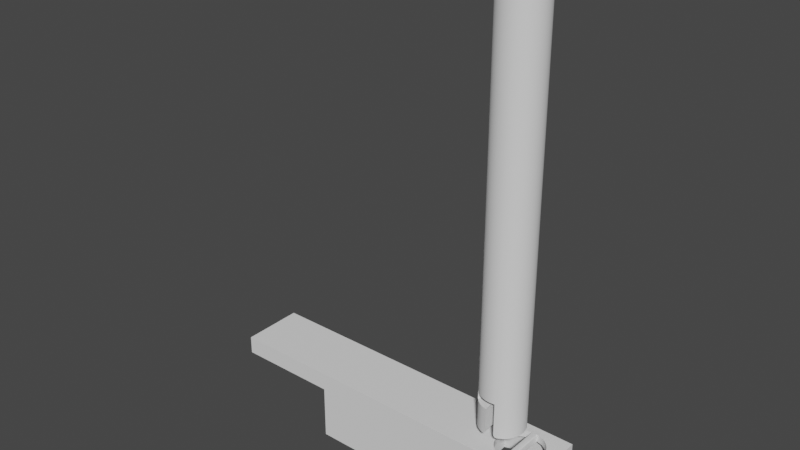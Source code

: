 # Source: table_tennis_net_holder.blend  (saved by Blender 3.0.42; exported with 4.5.12 LTS)
import bpy
from mathutils import Matrix  # noqa: F401  (used for matrix-valued properties, if any)

bpy.ops.wm.read_factory_settings(use_empty=True)
scene = bpy.context.scene
scene.name = 'Scene'

# ---- collections
col_collection = bpy.data.collections.new('Collection'); scene.collection.children.link(col_collection)

# ---- node groups
ng_auto_smooth = bpy.data.node_groups.new('Auto Smooth', 'GeometryNodeTree')
_s = ng_auto_smooth.interface.new_socket(name='Geometry', in_out='OUTPUT', socket_type='NodeSocketGeometry')
_s = ng_auto_smooth.interface.new_socket(name='Geometry', in_out='INPUT', socket_type='NodeSocketGeometry')
_s = ng_auto_smooth.interface.new_socket(name='Angle', in_out='INPUT', socket_type='NodeSocketFloat')
_s.subtype = 'ANGLE'
_s.min_value = 0.0
_s.max_value = 3.142
ng_auto_smooth.is_modifier = True
_N = ng_auto_smooth.nodes; _L = ng_auto_smooth.links
n0 = _N.new('NodeGroupOutput'); n0.name = 'Group Output'; n0.location = (480, -100)
n1 = _N.new('NodeGroupInput'); n1.name = 'Group Input'; n1.location = (-420, -300)
n2 = _N.new('NodeGroupInput'); n2.name = 'Group Input.001'; n2.location = (-60, -100)
n3 = _N.new('GeometryNodeSetShadeSmooth'); n3.name = 'Set Shade Smooth'; n3.location = (120, -100)
n3.domain = 'EDGE'
n4 = _N.new('GeometryNodeSetShadeSmooth'); n4.name = 'Set Shade Smooth.001'; n4.location = (300, -100)
n5 = _N.new('GeometryNodeInputMeshEdgeAngle'); n5.name = 'Edge Angle'; n5.location = (-420, -220)
n6 = _N.new('GeometryNodeInputEdgeSmooth'); n6.name = 'Is Edge Smooth'; n6.location = (-60, -160)
n7 = _N.new('GeometryNodeInputShadeSmooth'); n7.name = 'Is Face Smooth'; n7.location = (-240, -340)
n8 = _N.new('FunctionNodeBooleanMath'); n8.name = 'Boolean Math'; n8.location = (-60, -220)
n9 = _N.new('FunctionNodeCompare'); n9.name = 'Compare'; n9.location = (-240, -180)
n9.operation = 'LESS_EQUAL'
_L.new(n5.outputs[0], n9.inputs[0])
_L.new(n4.outputs[0], n0.inputs[0])
_L.new(n1.outputs[1], n9.inputs[1])
_L.new(n9.outputs[0], n8.inputs[0])
_L.new(n7.outputs[0], n8.inputs[1])
_L.new(n2.outputs[0], n3.inputs[0])
_L.new(n6.outputs[0], n3.inputs[1])
_L.new(n3.outputs[0], n4.inputs[0])
_L.new(n8.outputs[0], n3.inputs[2])
n0.is_active_output = True

# ---- world
world_world = bpy.data.worlds.new('World'); scene.world = world_world
world_world.use_nodes = True; world_world.node_tree.nodes.clear()
_N = world_world.node_tree.nodes; _L = world_world.node_tree.links
n0 = _N.new('ShaderNodeOutputWorld'); n0.name = 'World Output'; n0.location = (300, 300)
n1 = _N.new('ShaderNodeBackground'); n1.name = 'Background'; n1.location = (10, 300)
n1.inputs[0].default_value = (0.05088, 0.05088, 0.05088, 1.0)
_L.new(n1.outputs[0], n0.inputs[0])
n0.is_active_output = True
world_world.color = (0.05088, 0.05088, 0.05088)
world_world.use_sun_shadow = False
world_world.sun_shadow_jitter_overblur = 0.0

# ---- meshes
me_cylinder = bpy.data.meshes.new('Cylinder')
me_cylinder.from_pydata([(0.9235, 0.3826, -1.031), (0.7068, -0.7072, -1.031), (0.8311, 0.5555, 12.0), (0.8311, -0.5556, 12.0), (0.8311, 0.5555, -1.031), (0.8311, -0.5556, -1.031), (0.7068, 0.7071, 12.0), (0.9235, -0.3827, 12.0), (0.7068, 0.7071, -1.031), (0.9235, -0.3827, -1.031), (0.5552, 0.8314, 12.0), (0.9804, -0.1951, 12.0), (0.5552, 0.8314, -1.031), (0.9804, -0.1951, -1.031), (0.9997, -5.054e-05, 12.0), (0.9997, -5.054e-05, -1.031), (0.9804, 0.195, 12.0), (0.9804, 0.195, -1.031), (0.9235, 0.3826, 12.0), (0.7068, -0.7072, 12.0), (0.5552, -0.8315, -1.031), (0.5552, -0.8315, 12.0), (0.3823, -0.9239, -1.031), (0.3823, -0.9239, 12.0), (0.1948, -0.9808, 12.0), (-0.1954, -0.9808, 12.0), (-0.383, -0.9239, -1.031), (-0.383, -0.9239, 12.0), (-0.5559, -0.8315, -1.031), (-0.5559, -0.8315, 12.0), (-0.7074, -0.7072, -1.031), (-0.7074, -0.7072, 12.0), (-0.8318, -0.5556, -1.031), (-0.8318, -0.5556, 12.0), (-0.9242, -0.3827, -1.031), (-0.9242, -0.3827, 12.0), (-0.9811, -0.1951, -1.031), (-0.9811, -0.1951, 12.0), (-1.0, -5.054e-05, -1.031), (-1.0, -5.054e-05, 12.0), (-0.9811, 0.195, -1.031), (-0.9811, 0.195, 12.0), (-0.9242, 0.3826, -1.031), (-0.9242, 0.3826, 12.0), (-0.8318, 0.5555, -1.031), (-0.8318, 0.5555, 12.0), (-0.7074, 0.7071, -1.031), (-0.7074, 0.7071, 12.0), (-0.5559, 0.8314, -1.031), (-0.5559, 0.8314, 12.0), (-0.383, 0.9238, -1.031), (-0.383, 0.9238, 12.0), (-0.1954, 0.9807, 12.0), (0.1948, 0.9807, 12.0), (-0.1954, -0.9808, 0.109), (-0.1954, -0.9808, -0.171), (-0.383, -0.9239, 0.109), (-0.383, -0.9239, -0.171), (-0.5559, -0.8315, 0.109), (-0.5559, -0.8315, -0.171), (-0.1954, 0.9807, 0.109), (-0.1954, 0.05563, -0.171), (-0.1954, 0.05563, 0.109), (0.3893, 0.9249, -1.032), (0.3893, 0.9249, 12.0), (0.5552, 0.8314, 0.1023), (0.5552, 0.8314, -0.1644), (-0.000337, 0.9979, 12.0), (-0.000337, 0.9979, 0.1056), (-0.000337, -0.998, 12.0), (-0.000337, -0.998, 0.1056), (0.1948, 0.9807, 0.1023), (0.1948, 0.9807, -0.1644), (0.1948, -0.9808, 0.1023), (0.1948, -0.07322, -0.1644), (0.1948, -0.07322, 0.1023), (0.3893, 0.9249, 0.1017), (0.3893, 0.9249, -0.165), (-0.7074, -0.7072, 0.109), (-0.7074, -0.7072, -0.171), (-0.8318, -0.5556, 0.109), (-0.8318, -0.5556, -0.171), (0.8311, 0.5555, 0.1023), (0.8311, 0.5555, -0.1644), (0.7068, 0.7071, 0.1023), (0.7068, 0.7071, -0.1644), (-0.3191, -0.9433, -1.031), (-0.1954, -0.9808, -0.9073), (-0.2916, -0.9517, -1.028), (-0.2654, -0.9596, -1.019), (-0.242, -0.9667, -1.004), (-0.2224, -0.9727, -0.9844), (-0.2077, -0.9771, -0.961), (-0.1985, -0.9799, -0.9349), (-0.1954, 0.9807, -0.9073), (-0.3191, 0.9432, -1.031), (-0.1985, 0.9798, -0.9349), (-0.2077, 0.977, -0.961), (-0.2224, 0.9726, -0.9844), (-0.242, 0.9666, -1.004), (-0.2654, 0.9595, -1.019), (-0.2916, 0.9516, -1.028), (0.3184, 0.9452, -1.032), (0.1948, 0.9807, -0.9073), (0.2909, 0.9531, -1.029), (0.2648, 0.9606, -1.019), (0.2413, 0.9674, -1.004), (0.2217, 0.973, -0.9846), (0.207, 0.9772, -0.9611), (0.1979, 0.9798, -0.9349), (0.1948, -0.9808, -0.9073), (0.3184, -0.9433, -1.031), (0.1979, -0.9799, -0.9349), (0.207, -0.9771, -0.961), (0.2217, -0.9727, -0.9844), (0.2413, -0.9667, -1.004), (0.2648, -0.9596, -1.019), (0.2909, -0.9517, -1.028), (-0.9811, -0.1951, 11.83), (-0.9811, 0.195, 11.83), (0.8311, -0.5556, 11.83), (-0.000337, 0.9979, 11.83), (-0.1954, -0.9808, 11.83), (0.3893, 0.9249, 11.83), (-0.1954, 0.9807, 11.83), (0.3823, -0.9239, 11.83), (-0.9242, 0.3826, 11.83), (-0.000337, -0.998, 11.83), (0.8311, 0.5555, 11.83), (0.9804, -0.1951, 11.83), (-0.383, -0.9239, 11.83), (0.1948, 0.9807, 11.83), (-0.8318, 0.5555, 11.83), (0.7068, -0.7072, 11.83), (-0.9242, -0.3827, 11.83), (0.9235, 0.3826, 11.83), (-0.7074, 0.7071, 11.83), (0.7068, 0.7071, 11.83), (0.9235, -0.3827, 11.83), (-0.5559, -0.8315, 11.83), (0.9804, 0.195, 11.83), (-0.7074, -0.7072, 11.83), (0.5552, 0.8314, 11.83), (0.1948, -0.9808, 11.83), (-0.5559, 0.8314, 11.83), (0.5552, -0.8315, 11.83), (-1.0, -5.054e-05, 11.83), (-0.8318, -0.5556, 11.83), (0.9997, -5.054e-05, 11.83), (-0.383, 0.9238, 11.83), (-0.6226, -0.9313, 12.0), (-0.429, -1.035, 12.0), (-0.2182, -1.099, 12.0), (0.2176, -1.099, 12.0), (0.4283, -1.035, 12.0), (0.6219, -0.9313, 12.0), (0.7917, -0.792, 12.0), (0.931, -0.6223, 12.0), (0.931, 0.6222, 12.0), (0.7917, 0.7919, 12.0), (0.623, 0.9305, 12.0), (-1.099, 0.2185, 12.0), (-1.12, -5.054e-05, 12.0), (1.034, -0.4287, 12.0), (-1.099, -0.2186, 12.0), (1.098, -0.2186, 12.0), (-1.035, -0.4287, 12.0), (1.12, -5.055e-05, 12.0), (-0.9316, -0.6223, 12.0), (1.098, 0.2185, 12.0), (-0.7923, -0.792, 12.0), (1.034, 0.4286, 12.0), (-1.035, 0.4286, 12.0), (-0.9316, 0.6222, 12.0), (-0.7923, 0.7919, 12.0), (-0.6226, 0.9312, 12.0), (-0.429, 1.035, 12.0), (0.4356, 1.036, 12.0), (0.2167, 1.099, 12.0), (-0.2182, 1.099, 12.0), (-0.000337, 1.118, 12.0), (-0.000337, -1.118, 11.83), (-0.000337, -1.118, 12.0), (-1.099, -0.2186, 11.83), (-1.099, 0.2185, 11.83), (0.931, -0.6223, 11.83), (-0.000337, 1.118, 11.83), (-0.2182, -1.099, 11.83), (0.4356, 1.036, 11.83), (-0.2182, 1.099, 11.83), (0.4283, -1.035, 11.83), (-1.035, 0.4286, 11.83), (0.931, 0.6222, 11.83), (1.098, -0.2186, 11.83), (-0.429, -1.035, 11.83), (0.2167, 1.099, 11.83), (-0.9316, 0.6222, 11.83), (0.7917, -0.792, 11.83), (-1.035, -0.4287, 11.83), (1.034, 0.4286, 11.83), (-0.7923, 0.7919, 11.83), (0.7917, 0.7919, 11.83), (1.034, -0.4287, 11.83), (-0.6226, -0.9313, 11.83), (1.098, 0.2185, 11.83), (-0.7923, -0.792, 11.83), (0.623, 0.9305, 11.83), (0.2176, -1.099, 11.83), (-0.6226, 0.9312, 11.83), (0.6219, -0.9313, 11.83), (-1.12, -5.054e-05, 11.83), (-0.9316, -0.6223, 11.83), (1.12, -5.053e-05, 11.83), (-0.429, 1.035, 11.83)], [], [(5, 120, 133, 1), (38, 146, 119, 40), (9, 138, 120, 5), (40, 119, 126, 42), (13, 129, 138, 9), (42, 126, 132, 44), (15, 148, 129, 13), (44, 132, 136, 46), (17, 140, 148, 15), (46, 136, 144, 48), (0, 135, 140, 17), (48, 144, 149, 50), (4, 83, 82, 128, 135, 0), (59, 57, 55, 61), (8, 85, 83, 4), (22, 125, 143, 73, 110, 112, 113, 114, 115, 116, 117, 111), (82, 75, 65, 84), (6, 10, 64, 53, 67, 52, 51, 49, 47, 45, 43, 41, 39, 37, 35, 33, 31, 29, 27, 25, 69, 24, 23, 21, 19, 3, 7, 11, 14, 16, 18, 2), (45, 47, 174, 173), (50, 149, 124, 60, 94, 96, 97, 98, 99, 100, 101, 95), (102, 104, 105, 106, 107, 108, 109, 103, 72, 77, 63), (56, 130, 139, 58), (54, 122, 130, 56), (1, 133, 145, 20), (36, 118, 146, 38), (34, 134, 118, 36), (32, 81, 80, 147, 134, 34), (30, 79, 81, 32), (61, 62, 80, 81), (102, 63, 12, 8, 4, 0, 17, 15, 13, 9, 5, 1, 20, 22, 111), (26, 57, 59, 28), (61, 81, 79, 59), (87, 94, 60, 62, 61, 55), (76, 123, 142, 65), (62, 54, 56, 58), (20, 145, 125, 22), (71, 131, 123, 76), (103, 110, 73, 75, 74, 72), (63, 77, 66, 12), (60, 124, 121, 68), (74, 83, 85, 66), (66, 77, 72, 74), (65, 75, 71, 76), (62, 60, 68, 71, 75, 73, 70, 54), (68, 121, 131, 71), (118, 134, 198, 183), (95, 86, 26, 28, 30, 32, 34, 36, 38, 40, 42, 44, 46, 48, 50), (80, 78, 141, 147), (79, 30, 28, 59), (78, 58, 139, 141), (62, 58, 78, 80), (85, 8, 12, 66), (84, 65, 142, 137), (82, 83, 74, 75), (82, 84, 137, 128), (86, 95, 101, 88), (88, 101, 100, 89), (89, 100, 99, 90), (90, 99, 98, 91), (91, 98, 97, 92), (92, 97, 96, 93), (93, 96, 94, 87), (102, 111, 117, 104), (104, 117, 116, 105), (105, 116, 115, 106), (106, 115, 114, 107), (107, 114, 113, 108), (108, 113, 112, 109), (109, 112, 110, 103), (86, 88, 89, 90, 91, 92, 93, 87, 55, 57, 26), (69, 25, 152, 182), (7, 3, 157, 163), (143, 127, 70, 73), (124, 149, 213, 189), (43, 45, 173, 172), (136, 132, 196, 200), (119, 146, 210, 184), (39, 41, 161, 162), (41, 43, 172, 161), (131, 121, 186, 195), (134, 147, 211, 198), (139, 130, 194, 203), (10, 6, 159, 160), (148, 140, 204, 212), (52, 67, 180, 179), (127, 122, 54, 70), (24, 69, 182, 153), (143, 125, 190, 207), (2, 18, 171, 158), (120, 138, 202, 185), (67, 53, 178, 180), (144, 136, 200, 208), (6, 2, 158, 159), (127, 143, 207, 181), (126, 119, 184, 191), (121, 124, 189, 186), (137, 142, 206, 201), (3, 19, 156, 157), (29, 31, 170, 150), (142, 123, 188, 206), (130, 122, 187, 194), (18, 16, 169, 171), (152, 187, 181, 182), (182, 181, 207, 153), (206, 188, 177, 160), (186, 189, 179, 180), (185, 202, 163, 157), (212, 204, 169, 167), (198, 211, 168, 166), (195, 186, 180, 178), (184, 210, 162, 161), (200, 196, 173, 174), (189, 213, 176, 179), (183, 198, 166, 164), (205, 203, 150, 170), (197, 185, 157, 156), (193, 212, 167, 165), (199, 192, 158, 171), (210, 183, 164, 162), (188, 195, 178, 177), (192, 201, 159, 158), (196, 191, 172, 173), (213, 208, 175, 176), (209, 197, 156, 155), (190, 209, 155, 154), (211, 205, 170, 168), (202, 193, 165, 163), (204, 199, 171, 169), (194, 187, 152, 151), (201, 206, 160, 159), (191, 184, 161, 172), (208, 200, 174, 175), (207, 190, 154, 153), (203, 194, 151, 150), (37, 39, 162, 164), (141, 139, 203, 205), (133, 120, 185, 197), (47, 49, 175, 174), (129, 148, 212, 193), (11, 7, 163, 165), (135, 128, 192, 199), (49, 51, 176, 175), (35, 37, 164, 166), (122, 127, 181, 187), (146, 118, 183, 210), (53, 64, 177, 178), (123, 131, 195, 188), (51, 52, 179, 176), (14, 11, 165, 167), (27, 29, 150, 151), (128, 137, 201, 192), (33, 35, 166, 168), (132, 126, 191, 196), (64, 10, 160, 177), (149, 144, 208, 213), (25, 27, 151, 152), (145, 133, 197, 209), (16, 14, 167, 169), (23, 24, 153, 154), (125, 145, 209, 190), (31, 33, 168, 170), (21, 23, 154, 155), (147, 141, 205, 211), (138, 129, 193, 202), (19, 21, 155, 156), (140, 135, 199, 204)])
me_cylinder.polygons.foreach_set('use_smooth', [True] * 166)
_uv = me_cylinder.uv_layers.new(name='UVMap')
_uv.uv.foreach_set('vector', [0.6562, 0.5, 0.6562, 0.9935, 0.625, 0.9935, 0.625, 0.5, 0.25, 0.5, 0.25, 0.9935, 0.2188, 0.9935, 0.2188, 0.5, 0.6875, 0.5, 0.6875, 0.9935, 0.6562, 0.9935, 0.6562, 0.5, 0.2188, 0.5, 0.2188, 0.9935, 0.1875, 0.9935, 0.1875, 0.5, 0.7188, 0.5, 0.7188, 0.9935, 0.6875, 0.9935, 0.6875, 0.5, 0.1875, 0.5, 0.1875, 0.9935, 0.1562, 0.9935, 0.1562, 0.5, 0.75, 0.5, 0.75, 0.9935, 0.7188, 0.9935, 0.7188, 0.5, 0.1562, 0.5, 0.1562, 0.9935, 0.125, 0.9935, 0.125, 0.5, 0.7812, 0.5, 0.7812, 0.9935, 0.75, 0.9935, 0.75, 0.5, 0.125, 0.5, 0.125, 0.9935, 0.09375, 0.9935, 0.09375, 0.5, 0.8125, 0.5, 0.8125, 0.9935, 0.7812, 0.9935, 0.7812, 0.5, 0.09375, 0.5, 0.09375, 0.9935, 0.0625, 0.9935, 0.0625, 0.5, 0.8438, 0.5, 0.8438, 0.5333, 0.8438, 0.5435, 0.8438, 0.9935, 0.8125, 0.9935, 0.8125, 0.5, 0.4062, 0.725, 0.4375, 0.725, 0.4688, 0.725, 0.4395, 0.3658, 0.875, 0.5, 0.875, 0.5333, 0.8438, 0.5333, 0.8438, 0.5, 0.5625, 0.5, 0.5625, 0.9935, 0.5312, 0.9969, 0.5312, 0.7833, 0.5312, 0.5309, 0.5318, 0.5235, 0.5333, 0.5158, 0.5357, 0.509, 0.539, 0.5043, 0.5429, 0.5018, 0.5473, 0.5004, 0.5518, 0.5, 0.8438, 0.5435, 0.6836, 0.5041, 0.9062, 0.7833, 0.875, 0.5435, 0.875, 1.0, 0.9062, 1.0, 0.9375, 1.0, 0.9688, 1.0, 0.5, 1.0, 0.03125, 1.0, 0.0625, 1.0, 0.09375, 1.0, 0.125, 1.0, 0.1562, 1.0, 0.1875, 1.0, 0.2188, 1.0, 0.25, 1.0, 0.2812, 1.0, 0.3125, 1.0, 0.3438, 1.0, 0.375, 1.0, 0.4062, 1.0, 0.4375, 1.0, 0.4688, 1.0, 0.5, 1.0, 0.5312, 1.0, 0.5625, 1.0, 0.5938, 1.0, 0.625, 1.0, 0.6562, 1.0, 0.6875, 1.0, 0.7188, 1.0, 0.75, 1.0, 0.7812, 1.0, 0.8125, 1.0, 0.8438, 1.0, 0.1562, 1.0, 0.125, 1.0, 0.125, 1.0, 0.1562, 1.0, 0.0625, 0.5, 0.0625, 0.9935, 0.03125, 0.9968, 0.03125, 0.775, 0.03125, 0.5298, 0.03177, 0.5227, 0.03329, 0.5152, 0.03574, 0.5087, 0.03901, 0.5042, 0.04291, 0.5017, 0.04727, 0.5004, 0.05185, 0.5, 0.9489, 0.5, 0.9533, 0.5008, 0.9575, 0.5031, 0.9613, 0.5067, 0.9644, 0.5116, 0.9668, 0.5175, 0.9683, 0.524, 0.9687, 0.5309, 0.9688, 0.7167, 0.9375, 0.7169, 0.9375, 0.5, 0.4375, 0.775, 0.4375, 0.9968, 0.4062, 0.9968, 0.4062, 0.775, 0.4687, 0.775, 0.4688, 0.9968, 0.4375, 0.9968, 0.4375, 0.775, 0.625, 0.5, 0.625, 0.9935, 0.5938, 0.9935, 0.5938, 0.5, 0.2812, 0.5, 0.2812, 0.9935, 0.25, 0.9935, 0.25, 0.5, 0.3125, 0.5, 0.3125, 0.9935, 0.2812, 0.9935, 0.2812, 0.5, 0.3438, 0.5, 0.3438, 0.533, 0.3438, 0.5437, 0.3438, 0.9935, 0.3125, 0.9935, 0.3125, 0.5, 0.375, 0.5, 0.375, 0.533, 0.3438, 0.533, 0.3438, 0.5, 0.4395, 0.3658, 0.3809, 0.3915, 0.3438, 0.5437, 0.3438, 0.533, 0.8243, 0.474, 0.8401, 0.4675, 0.8833, 0.4496, 0.9197, 0.4197, 0.9496, 0.3833, 0.9717, 0.3418, 0.9854, 0.2968, 0.99, 0.25, 0.9854, 0.2032, 0.9717, 0.1582, 0.9496, 0.1167, 0.9197, 0.08029, 0.8833, 0.05045, 0.8418, 0.02827, 0.8265, 0.02361, 0.4375, 0.5, 0.4375, 0.725, 0.4062, 0.725, 0.4062, 0.5, 0.4395, 0.3658, 0.3438, 0.533, 0.375, 0.533, 0.4062, 0.725, 0.6708, 0.01461, 0.6631, 0.5161, 0.3336, 0.7684, 0.3809, 0.3915, 0.4395, 0.3658, 0.4782, 0.01461, 0.9375, 0.7835, 0.9375, 0.997, 0.9062, 0.9969, 0.9062, 0.7833, 0.3809, 0.3915, 0.4687, 0.775, 0.4375, 0.775, 0.4062, 0.775, 0.5938, 0.5, 0.5938, 0.9935, 0.5625, 0.9935, 0.5625, 0.5, 0.9688, 0.7833, 0.9688, 0.9969, 0.9375, 0.997, 0.9375, 0.7835, 0.9688, 0.5309, 0.5168, 0.47, 0.3984, 0.225, 0.6836, 0.5041, 0.6992, 0.5032, 0.9688, 0.7167, 0.9375, 0.5, 0.9375, 0.7169, 0.9062, 0.7167, 0.9062, 0.5, 0.03125, 0.775, 0.03125, 0.9968, 0.5, 0.9969, 0.5, 0.7792, 0.6992, 0.5032, 0.8438, 0.5333, 0.875, 0.5333, 0.9062, 0.7167, 0.9062, 0.7167, 0.9375, 0.7169, 0.9688, 0.7167, 0.6992, 0.5032, 0.9062, 0.7833, 0.6836, 0.5041, 0.9688, 0.7833, 0.9375, 0.7835, 0.0, 0.0, 0.0, 0.0, 0.0, 0.0, 0.0, 0.0, 0.0, 0.0, 0.0, 0.0, 0.0, 0.0, 0.0, 0.0, 0.5, 0.7792, 0.5, 0.9969, 0.9688, 0.9969, 0.9688, 0.7833, 0.2812, 0.9935, 0.3125, 0.9935, 0.3125, 0.9935, 0.2812, 0.9935, 0.6735, 0.4764, 0.6735, 0.02361, 0.6582, 0.02827, 0.6167, 0.05045, 0.5803, 0.08029, 0.5504, 0.1167, 0.5283, 0.1582, 0.5146, 0.2032, 0.51, 0.25, 0.5146, 0.2968, 0.5283, 0.3418, 0.5504, 0.3833, 0.5803, 0.4197, 0.6167, 0.4496, 0.6582, 0.4717, 0.3438, 0.5437, 0.375, 0.5437, 0.375, 0.9935, 0.3438, 0.9935, 0.375, 0.533, 0.375, 0.5, 0.4062, 0.5, 0.4062, 0.725, 0.375, 0.5437, 0.4062, 0.775, 0.4062, 0.9968, 0.375, 0.9935, 0.3809, 0.3915, 0.4062, 0.775, 0.375, 0.5437, 0.3438, 0.5437, 0.875, 0.5333, 0.875, 0.5, 0.9062, 0.5, 0.9062, 0.7167, 0.875, 0.5435, 0.9062, 0.7833, 0.9062, 0.9969, 0.875, 0.9935, 0.8438, 0.5435, 0.8438, 0.5333, 0.6992, 0.5032, 0.6836, 0.5041, 0.8438, 0.5435, 0.875, 0.5435, 0.875, 0.9935, 0.8438, 0.9935, 0.6735, 0.02361, 0.6735, 0.4764, 0.6801, 0.4784, 0.6801, 0.02161, 0.6801, 0.02161, 0.6801, 0.4784, 0.6864, 0.4803, 0.6864, 0.01971, 0.6864, 0.01971, 0.6864, 0.4803, 0.692, 0.482, 0.692, 0.018, 0.692, 0.018, 0.692, 0.482, 0.6882, 0.4946, 0.6909, 0.01692, 0.6909, 0.01692, 0.6882, 0.4946, 0.6805, 0.5017, 0.6848, 0.01567, 0.6848, 0.01567, 0.6805, 0.5017, 0.672, 0.509, 0.678, 0.01488, 0.678, 0.01488, 0.672, 0.509, 0.6631, 0.5161, 0.6708, 0.01461, 0.8243, 0.474, 0.8265, 0.02361, 0.8199, 0.02161, 0.8182, 0.4765, 0.8182, 0.4765, 0.8199, 0.02161, 0.8136, 0.01971, 0.8124, 0.4789, 0.8124, 0.4789, 0.8136, 0.01971, 0.808, 0.018, 0.8072, 0.4811, 0.9658, 0.5, 0.5344, 0.5, 0.5278, 0.4895, 0.9669, 0.5109, 0.9669, 0.5109, 0.5278, 0.4895, 0.524, 0.4834, 0.9679, 0.5172, 0.9679, 0.5172, 0.524, 0.4834, 0.5202, 0.4768, 0.9685, 0.5239, 0.9685, 0.5239, 0.5202, 0.4768, 0.5168, 0.47, 0.9688, 0.5309, 0.4481, 0.5, 0.4527, 0.5008, 0.4571, 0.5032, 0.461, 0.5071, 0.4643, 0.5122, 0.4667, 0.5183, 0.4682, 0.5252, 0.4688, 0.5324, 0.4688, 0.725, 0.4375, 0.725, 0.4375, 0.5, 0.5, 1.0, 0.4688, 1.0, 0.4688, 1.0, 0.5, 1.0, 0.6875, 1.0, 0.6562, 1.0, 0.6562, 1.0, 0.6875, 1.0, 0.2926, 0.01441, 0.3807, 0.5056, 0.2344, 0.3875, 0.0, 0.0, 0.03125, 0.9968, 0.0625, 0.9935, 0.0625, 0.9935, 0.03125, 0.9968, 0.1875, 1.0, 0.1562, 1.0, 0.1562, 1.0, 0.1875, 1.0, 0.125, 0.9935, 0.1562, 0.9935, 0.1562, 0.9935, 0.125, 0.9935, 0.2188, 0.9935, 0.25, 0.9935, 0.25, 0.9935, 0.2188, 0.9935, 0.25, 1.0, 0.2188, 1.0, 0.2188, 1.0, 0.25, 1.0, 0.2188, 1.0, 0.1875, 1.0, 0.1875, 1.0, 0.2188, 1.0, 0.9688, 0.9969, 0.5, 0.9969, 0.5, 0.9969, 0.9688, 0.9969, 0.3125, 0.9935, 0.3438, 0.9935, 0.3438, 0.9935, 0.3125, 0.9935, 0.4062, 0.9968, 0.4375, 0.9968, 0.4375, 0.9968, 0.4062, 0.9968, 0.9062, 1.0, 0.875, 1.0, 0.875, 1.0, 0.9062, 1.0, 0.75, 0.9935, 0.7812, 0.9935, 0.7812, 0.9935, 0.75, 0.9935, 0.03125, 1.0, 0.5, 1.0, 0.5, 1.0, 0.03125, 1.0, 0.3807, 0.5056, 0.4688, 0.9968, 0.4687, 0.775, 0.2344, 0.3875, 0.5312, 1.0, 0.5, 1.0, 0.5, 1.0, 0.5312, 1.0, 0.5312, 0.9969, 0.5625, 0.9935, 0.5625, 0.9935, 0.5312, 0.9969, 0.8438, 1.0, 0.8125, 1.0, 0.8125, 1.0, 0.8438, 1.0, 0.6562, 0.9935, 0.6875, 0.9935, 0.6875, 0.9935, 0.6562, 0.9935, 0.5, 1.0, 0.9688, 1.0, 0.9688, 1.0, 0.5, 1.0, 0.09375, 0.9935, 0.125, 0.9935, 0.125, 0.9935, 0.09375, 0.9935, 0.875, 1.0, 0.8438, 1.0, 0.8438, 1.0, 0.875, 1.0, 0.3807, 0.5056, 0.2926, 0.01441, 0.2926, 0.01441, 0.3807, 0.5056, 0.1875, 0.9935, 0.2188, 0.9935, 0.2188, 0.9935, 0.1875, 0.9935, 0.5, 0.9969, 0.03125, 0.9968, 0.03125, 0.9968, 0.5, 0.9969, 0.875, 0.9935, 0.9062, 0.9969, 0.9062, 0.9969, 0.875, 0.9935, 0.6562, 1.0, 0.625, 1.0, 0.625, 1.0, 0.6562, 1.0, 0.4062, 1.0, 0.375, 1.0, 0.375, 1.0, 0.4062, 1.0, 0.9062, 0.9969, 0.9375, 0.997, 0.9375, 0.997, 0.9062, 0.9969, 0.4375, 0.9968, 0.4688, 0.9968, 0.4688, 0.9968, 0.4375, 0.9968, 0.8125, 1.0, 0.7812, 1.0, 0.7812, 1.0, 0.8125, 1.0, 0.4688, 1.0, 0.4688, 0.9968, 0.3807, 0.5056, 0.3828, 0.5073, 0.3828, 0.5073, 0.3807, 0.5056, 0.2926, 0.01441, 0.2968, 0.01461, 0.9062, 0.9969, 0.9375, 0.997, 0.9375, 1.0, 0.9062, 1.0, 0.5, 0.9969, 0.03125, 0.9968, 0.03125, 1.0, 0.5, 1.0, 0.6562, 0.9935, 0.6875, 0.9935, 0.6875, 1.0, 0.6562, 1.0, 0.75, 0.9935, 0.7812, 0.9935, 0.7812, 1.0, 0.75, 1.0, 0.3125, 0.9935, 0.3438, 0.9935, 0.3438, 1.0, 0.3125, 1.0, 0.9688, 0.9969, 0.5, 0.9969, 0.5, 1.0, 0.9688, 1.0, 0.2188, 0.9935, 0.25, 0.9935, 0.25, 1.0, 0.2188, 1.0, 0.125, 0.9935, 0.1562, 0.9935, 0.1562, 1.0, 0.125, 1.0, 0.03125, 0.9968, 0.0625, 0.9935, 0.0625, 1.0, 0.03125, 1.0, 0.2812, 0.9935, 0.3125, 0.9935, 0.3125, 1.0, 0.2812, 1.0, 0.375, 0.9935, 0.4062, 0.9968, 0.4062, 1.0, 0.375, 1.0, 0.625, 0.9935, 0.6562, 0.9935, 0.6562, 1.0, 0.625, 1.0, 0.7188, 0.9935, 0.75, 0.9935, 0.75, 1.0, 0.7188, 1.0, 0.8125, 0.9935, 0.8438, 0.9935, 0.8438, 1.0, 0.8125, 1.0, 0.25, 0.9935, 0.2812, 0.9935, 0.2812, 1.0, 0.25, 1.0, 0.9375, 0.997, 0.9688, 0.9969, 0.9688, 1.0, 0.9375, 1.0, 0.8438, 0.9935, 0.875, 0.9935, 0.875, 1.0, 0.8438, 1.0, 0.1562, 0.9935, 0.1875, 0.9935, 0.1875, 1.0, 0.1562, 1.0, 0.0625, 0.9935, 0.09375, 0.9935, 0.09375, 1.0, 0.0625, 1.0, 0.5938, 0.9935, 0.625, 0.9935, 0.625, 1.0, 0.5938, 1.0, 0.5625, 0.9935, 0.5938, 0.9935, 0.5938, 1.0, 0.5625, 1.0, 0.3438, 0.9935, 0.375, 0.9935, 0.375, 1.0, 0.3438, 1.0, 0.6875, 0.9935, 0.7188, 0.9935, 0.7188, 1.0, 0.6875, 1.0, 0.7812, 0.9935, 0.8125, 0.9935, 0.8125, 1.0, 0.7812, 1.0, 0.4375, 0.9968, 0.4688, 0.9968, 0.4688, 1.0, 0.4375, 1.0, 0.875, 0.9935, 0.9062, 0.9969, 0.9062, 1.0, 0.875, 1.0, 0.1875, 0.9935, 0.2188, 0.9935, 0.2188, 1.0, 0.1875, 1.0, 0.09375, 0.9935, 0.125, 0.9935, 0.125, 1.0, 0.09375, 1.0, 0.5312, 0.9969, 0.5625, 0.9935, 0.5625, 1.0, 0.5312, 1.0, 0.4062, 0.9968, 0.4375, 0.9968, 0.4375, 1.0, 0.4062, 1.0, 0.2812, 1.0, 0.25, 1.0, 0.25, 1.0, 0.2812, 1.0, 0.375, 0.9935, 0.4062, 0.9968, 0.4062, 0.9968, 0.375, 0.9935, 0.625, 0.9935, 0.6562, 0.9935, 0.6562, 0.9935, 0.625, 0.9935, 0.125, 1.0, 0.09375, 1.0, 0.09375, 1.0, 0.125, 1.0, 0.7188, 0.9935, 0.75, 0.9935, 0.75, 0.9935, 0.7188, 0.9935, 0.7188, 1.0, 0.6875, 1.0, 0.6875, 1.0, 0.7188, 1.0, 0.8125, 0.9935, 0.8438, 0.9935, 0.8438, 0.9935, 0.8125, 0.9935, 0.09375, 1.0, 0.0625, 1.0, 0.0625, 1.0, 0.09375, 1.0, 0.3125, 1.0, 0.2812, 1.0, 0.2812, 1.0, 0.3125, 1.0, 0.4688, 0.9968, 0.3807, 0.5056, 0.3807, 0.5056, 0.4688, 0.9968, 0.25, 0.9935, 0.2812, 0.9935, 0.2812, 0.9935, 0.25, 0.9935, 0.9688, 1.0, 0.9375, 1.0, 0.9375, 1.0, 0.9688, 1.0, 0.9375, 0.997, 0.9688, 0.9969, 0.9688, 0.9969, 0.9375, 0.997, 0.0625, 1.0, 0.03125, 1.0, 0.03125, 1.0, 0.0625, 1.0, 0.75, 1.0, 0.7188, 1.0, 0.7188, 1.0, 0.75, 1.0, 0.4375, 1.0, 0.4062, 1.0, 0.4062, 1.0, 0.4375, 1.0, 0.8438, 0.9935, 0.875, 0.9935, 0.875, 0.9935, 0.8438, 0.9935, 0.3438, 1.0, 0.3125, 1.0, 0.3125, 1.0, 0.3438, 1.0, 0.1562, 0.9935, 0.1875, 0.9935, 0.1875, 0.9935, 0.1562, 0.9935, 0.9375, 1.0, 0.9062, 1.0, 0.9062, 1.0, 0.9375, 1.0, 0.0625, 0.9935, 0.09375, 0.9935, 0.09375, 0.9935, 0.0625, 0.9935, 0.4688, 1.0, 0.4375, 1.0, 0.4375, 1.0, 0.4688, 1.0, 0.5938, 0.9935, 0.625, 0.9935, 0.625, 0.9935, 0.5938, 0.9935, 0.7812, 1.0, 0.75, 1.0, 0.75, 1.0, 0.7812, 1.0, 0.5625, 1.0, 0.5312, 1.0, 0.5312, 1.0, 0.5625, 1.0, 0.5625, 0.9935, 0.5938, 0.9935, 0.5938, 0.9935, 0.5625, 0.9935, 0.375, 1.0, 0.3438, 1.0, 0.3438, 1.0, 0.375, 1.0, 0.5938, 1.0, 0.5625, 1.0, 0.5625, 1.0, 0.5938, 1.0, 0.3438, 0.9935, 0.375, 0.9935, 0.375, 0.9935, 0.3438, 0.9935, 0.6875, 0.9935, 0.7188, 0.9935, 0.7188, 0.9935, 0.6875, 0.9935, 0.625, 1.0, 0.5938, 1.0, 0.5938, 1.0, 0.625, 1.0, 0.7812, 0.9935, 0.8125, 0.9935, 0.8125, 0.9935, 0.7812, 0.9935])
me_cylinder.use_remesh_fix_poles = True
me_cylinder.use_remesh_preserve_attributes = False
me_cylinder.update()
me_cube_001 = bpy.data.meshes.new('Cube.001')
me_cube_001.from_pydata([(-0.002041, 0.04255, 0.002537), (-0.002041, 0.04255, 1.003), (-0.002041, 3.476, 0.002537), (-0.002041, 3.476, 1.003), (9.766, 0.04255, 0.7955), (19.12, 0.04255, 1.003), (19.12, 3.476, 0.002537), (19.12, 3.476, 1.003), (5.648, 3.476, 0.002537), (5.648, 3.476, 1.003), (5.648, 0.04255, 0.002537), (5.648, 0.04255, 1.003), (5.648, 0.04255, -2.997), (5.648, 3.476, -2.997), (9.766, 3.476, 1.003), (9.766, 0.04255, -2.997), (9.766, 3.476, -2.997), (9.766, 0.04255, 1.003), (15.27, 0.04255, -1.014), (15.27, 3.476, -1.014), (19.12, 0.04255, 0.002537), (19.12, 3.476, 0.5833), (15.27, 3.476, 1.003), (15.27, 0.04255, 1.003), (-0.002041, 3.328, 0.002537), (-0.002041, 0.2092, 0.002537), (-0.002041, 0.2092, 1.003), (-0.002041, 3.328, 1.003), (19.12, 0.2092, 0.002537), (19.12, 3.328, 1.003), (19.12, 0.2092, 1.003), (5.648, 3.328, 1.003), (5.648, 0.2092, 1.003), (5.648, 3.328, 0.002537), (5.648, 0.2092, 0.002537), (5.648, 3.328, -2.997), (5.648, 0.2092, -2.997), (9.766, 3.328, 1.003), (9.766, 0.2092, 1.003), (9.766, 3.328, -2.997), (9.766, 0.2092, -2.997), (15.27, 3.328, 1.003), (15.27, 0.2092, 1.003), (15.27, 0.2092, -1.014), (15.27, 3.476, 0.5833), (15.27, 0.04255, 0.5833), (9.766, 3.476, 0.7955), (19.12, 0.04255, 0.5833), (19.12, 0.2092, 0.5833), (19.12, 3.328, 0.5833), (19.12, 3.328, 0.002537), (15.27, 3.328, -1.014), (15.27, 0.2092, 0.5833), (15.27, 3.328, 0.5833), (16.3, 2.647, 1.003), (16.49, 2.807, 1.003), (16.72, 2.926, 1.003), (18.28, 2.451, 1.003), (18.5, 1.736, 1.003), (18.47, 1.987, 1.003), (18.4, 1.243, 1.003), (18.47, 1.484, 1.003), (18.4, 2.229, 1.003), (17.71, 2.927, 0.5833), (17.71, 2.927, 1.003), (18.12, 2.647, 1.003), (17.92, 2.807, 1.003), (18.12, 0.8246, 0.5833), (18.12, 0.8246, 1.003), (17.92, 0.6644, 0.5833), (17.92, 0.6644, 1.003), (15.95, 1.484, 0.5833), (15.92, 1.736, 1.003), (15.95, 1.484, 1.003), (16.02, 1.243, 1.003), (15.95, 1.987, 1.003), (16.02, 2.229, 1.003), (16.14, 1.02, 1.003), (16.49, 0.6644, 1.003), (16.3, 0.8246, 1.003), (16.14, 2.451, 1.003), (16.72, 0.5453, 1.003), (15.92, 1.736, 0.5833), (18.28, 1.02, 1.003), (17.7, 0.5453, 1.003), (16.02, 1.243, 0.5833), (16.14, 1.02, 0.5833), (16.3, 0.8246, 0.5833), (16.19, 0.9568, 0.5833), (16.72, 0.5453, 0.5833), (15.95, 1.987, 0.5833), (16.02, 2.229, 0.5833), (16.49, 0.6644, 0.5833), (16.14, 2.451, 0.5833), (16.24, 2.574, 0.5833), (18.28, 1.02, 0.5833), (17.7, 0.5453, 0.5833), (16.3, 2.647, 0.5833), (16.49, 2.807, 0.5833), (16.72, 2.926, 0.5833), (18.28, 2.451, 0.5833), (18.5, 1.736, 0.5833), (18.47, 1.987, 0.5833), (18.4, 1.243, 0.5833), (18.47, 1.484, 0.5833), (18.4, 2.229, 0.5833), (18.12, 2.647, 0.5833), (17.92, 2.807, 0.5833), (17.38, 2.999, 0.5833), (17.38, 0.472, 0.5833), (17.04, 0.472, 0.5833), (17.04, 1.736, 0.5833), (17.38, 1.736, 0.5833), (17.04, 2.999, 0.5833), (17.04, 2.999, 0.9506), (17.09, 2.999, 1.003), (16.99, 2.988, 1.003), (17.04, 2.999, 0.9766), (17.06, 2.999, 0.9956), (17.33, 2.999, 1.003), (17.38, 2.999, 0.9506), (17.43, 2.988, 1.003), (17.35, 2.999, 0.9956), (17.37, 2.999, 0.9766), (17.09, 0.472, 1.003), (17.04, 0.472, 0.9506), (16.99, 0.4835, 1.003), (17.06, 0.472, 0.9956), (17.04, 0.472, 0.9766), (17.38, 0.472, 0.9506), (17.33, 0.472, 1.003), (17.43, 0.4835, 1.003), (17.37, 0.472, 0.9766), (17.35, 0.472, 0.9956), (17.33, 1.736, 1.003), (17.38, 1.736, 0.9506), (17.35, 1.736, 0.9956), (17.37, 1.736, 0.9766), (17.09, 1.736, 1.003), (17.04, 1.736, 0.9506), (17.06, 1.736, 0.9956), (17.04, 1.736, 0.9766)], [], [(24, 27, 3, 2), (45, 23, 17, 4), (48, 30, 5, 47), (10, 11, 1, 0), (32, 26, 1, 11), (8, 9, 14, 46, 16, 13), (25, 34, 10, 0), (38, 32, 11, 17), (2, 3, 9, 8), (34, 36, 12, 10), (46, 44, 19, 16), (42, 38, 17, 23), (36, 40, 15, 12), (10, 12, 15, 4, 17, 11), (30, 42, 23, 5), (21, 44, 22, 7), (45, 47, 5, 23), (51, 39, 16, 19), (50, 51, 19, 6), (20, 18, 43, 28), (18, 15, 40, 43), (43, 40, 39, 51), (7, 22, 41, 29), (13, 16, 39, 35), (35, 39, 40, 36), (22, 14, 37, 41), (41, 37, 38, 42), (8, 13, 35, 33), (33, 35, 36, 34), (14, 9, 31, 37), (37, 31, 32, 38), (2, 8, 33, 24), (24, 33, 34, 25), (9, 3, 27, 31), (31, 27, 26, 32), (21, 7, 29, 49), (49, 29, 30, 48), (0, 1, 26, 25), (25, 26, 27, 24), (6, 21, 49, 50), (18, 20, 47, 45), (6, 19, 44, 21), (14, 22, 44, 46), (28, 48, 47, 20), (18, 45, 4, 15), (43, 51, 53, 52), (51, 50, 49, 53), (43, 52, 48, 28), (67, 68, 83, 95), (90, 75, 72, 82), (83, 60, 103, 95), (91, 76, 75, 90), (60, 61, 104, 103), (93, 80, 76, 91), (61, 58, 101, 104), (97, 54, 80, 93, 94), (58, 59, 102, 101), (98, 55, 54, 97), (59, 62, 105, 102), (99, 56, 55, 98), (62, 57, 100, 105), (57, 65, 106, 100), (111, 113, 108, 112), (67, 69, 70, 68), (82, 72, 73, 71), (74, 85, 71, 73), (85, 74, 77, 86), (86, 77, 79, 87, 88), (78, 81, 89, 92), (84, 70, 69, 96), (107, 66, 64, 63), (79, 78, 92, 87), (106, 65, 66, 107), (96, 109, 129, 131, 84), (53, 97, 94, 93, 91, 90, 82, 71, 85, 86, 88, 87, 52), (41, 42, 79, 77, 74, 73, 72, 75, 76, 80, 54), (84, 131, 130, 124, 126, 81, 78, 79, 42, 30, 29, 41, 54, 55, 56, 116, 115, 119, 121, 64, 66, 65, 57, 62, 59, 58, 61, 60, 83, 68, 70), (139, 111, 110, 125), (108, 120, 135, 112), (110, 111, 112, 109), (99, 113, 114, 116, 56), (64, 121, 120, 108, 63), (119, 115, 138, 134), (134, 138, 124, 130), (89, 110, 109, 96, 69, 67, 95, 103, 104, 101, 102, 105, 100, 106, 107, 63, 108, 113, 99, 98, 97, 53, 49, 48, 52, 87, 92), (81, 126, 125, 110, 89), (112, 135, 129, 109), (114, 117, 116), (117, 118, 116), (118, 115, 116), (119, 122, 121), (122, 123, 121), (123, 120, 121), (124, 127, 126), (127, 128, 126), (128, 125, 126), (129, 132, 131), (132, 133, 131), (133, 130, 131), (119, 134, 136, 122), (122, 136, 137, 123), (123, 137, 135, 120), (124, 138, 140, 127), (127, 140, 141, 128), (128, 141, 139, 125), (138, 115, 118, 140), (140, 118, 117, 141), (141, 117, 114, 139), (134, 130, 133, 136), (136, 133, 132, 137), (137, 132, 129, 135), (114, 113, 111, 139)])
me_cube_001.polygons.foreach_set('use_smooth', [True] * 112)
_uv = me_cube_001.uv_layers.new(name='UVMap')
_uv.uv.foreach_set('vector', [0.375, 0.2292, 0.625, 0.2292, 0.625, 0.25, 0.375, 0.25, 0.5993, 0.7606, 0.625, 0.7606, 0.625, 0.7812, 0.6121, 0.7812, 0.5732, 0.7292, 0.625, 0.7292, 0.625, 0.75, 0.5732, 0.75, 0.375, 0.875, 0.625, 0.875, 0.625, 1.0, 0.375, 1.0, 0.75, 0.7292, 0.875, 0.7292, 0.875, 0.75, 0.75, 0.75, 0.375, 0.375, 0.625, 0.375, 0.625, 0.4688, 0.6121, 0.4688, 0.375, 0.4688, 0.375, 0.4375, 0.125, 0.7292, 0.25, 0.7292, 0.25, 0.75, 0.125, 0.75, 0.6562, 0.7292, 0.75, 0.7292, 0.75, 0.75, 0.6562, 0.75, 0.375, 0.25, 0.625, 0.25, 0.625, 0.375, 0.375, 0.375, 0.25, 0.7292, 0.3125, 0.7292, 0.3125, 0.75, 0.25, 0.75, 0.6121, 0.4688, 0.5993, 0.4894, 0.375, 0.4894, 0.375, 0.4688, 0.6356, 0.7292, 0.6562, 0.7292, 0.6562, 0.75, 0.6356, 0.75, 0.3125, 0.7292, 0.3438, 0.7292, 0.3438, 0.75, 0.3125, 0.75, 0.375, 0.875, 0.375, 0.8125, 0.375, 0.7812, 0.6121, 0.7812, 0.625, 0.7812, 0.625, 0.875, 0.625, 0.7292, 0.6356, 0.7292, 0.6356, 0.75, 0.625, 0.75, 0.5732, 0.5, 0.5982, 0.4905, 0.625, 0.4894, 0.625, 0.5, 0.5993, 0.7606, 0.5732, 0.75, 0.625, 0.75, 0.625, 0.7606, 0.3644, 0.5208, 0.3438, 0.5208, 0.3438, 0.5, 0.3644, 0.5, 0.375, 0.5208, 0.3644, 0.5208, 0.3644, 0.5, 0.375, 0.5, 0.375, 0.75, 0.3644, 0.75, 0.3644, 0.7292, 0.375, 0.7292, 0.3644, 0.75, 0.3438, 0.75, 0.3438, 0.7292, 0.3644, 0.7292, 0.3644, 0.7292, 0.3438, 0.7292, 0.3438, 0.5208, 0.3644, 0.5208, 0.625, 0.5, 0.6356, 0.5, 0.6356, 0.5208, 0.625, 0.5208, 0.3125, 0.5, 0.3438, 0.5, 0.3438, 0.5208, 0.3125, 0.5208, 0.3125, 0.5208, 0.3438, 0.5208, 0.3438, 0.7292, 0.3125, 0.7292, 0.6356, 0.5, 0.6562, 0.5, 0.6562, 0.5208, 0.6356, 0.5208, 0.6356, 0.5208, 0.6562, 0.5208, 0.6562, 0.7292, 0.6356, 0.7292, 0.25, 0.5, 0.3125, 0.5, 0.3125, 0.5208, 0.25, 0.5208, 0.25, 0.5208, 0.3125, 0.5208, 0.3125, 0.7292, 0.25, 0.7292, 0.6562, 0.5, 0.75, 0.5, 0.75, 0.5208, 0.6562, 0.5208, 0.6562, 0.5208, 0.75, 0.5208, 0.75, 0.7292, 0.6562, 0.7292, 0.125, 0.5, 0.25, 0.5, 0.25, 0.5208, 0.125, 0.5208, 0.125, 0.5208, 0.25, 0.5208, 0.25, 0.7292, 0.125, 0.7292, 0.75, 0.5, 0.875, 0.5, 0.875, 0.5208, 0.75, 0.5208, 0.75, 0.5208, 0.875, 0.5208, 0.875, 0.7292, 0.75, 0.7292, 0.5732, 0.5, 0.625, 0.5, 0.625, 0.5208, 0.5732, 0.5208, 0.5732, 0.5208, 0.625, 0.5208, 0.625, 0.7292, 0.5732, 0.7292, 0.375, 0.0, 0.625, 0.0, 0.625, 0.02083, 0.375, 0.02083, 0.375, 0.02083, 0.625, 0.02083, 0.625, 0.2292, 0.375, 0.2292, 0.375, 0.5, 0.5732, 0.5, 0.5732, 0.5208, 0.375, 0.5208, 0.375, 0.7606, 0.375, 0.75, 0.5732, 0.75, 0.5993, 0.7606, 0.375, 0.5, 0.3644, 0.5, 0.5982, 0.4905, 0.5732, 0.5, 0.625, 0.4688, 0.625, 0.4894, 0.5993, 0.4894, 0.6121, 0.4688, 0.375, 0.7292, 0.5732, 0.7292, 0.5732, 0.75, 0.375, 0.75, 0.375, 0.7606, 0.5993, 0.7606, 0.6121, 0.7812, 0.375, 0.7812, 0.3644, 0.7292, 0.3644, 0.5208, 0.3644, 0.5208, 0.3644, 0.7292, 0.3644, 0.5208, 0.375, 0.5208, 0.5732, 0.5208, 0.3644, 0.5208, 0.3644, 0.7292, 0.3644, 0.7292, 0.5732, 0.7292, 0.375, 0.7292, 0.625, 0.5223, 0.625, 0.5267, 0.6562, 0.5267, 0.6562, 0.5223, 0.2188, 0.5223, 0.2188, 0.5267, 0.25, 0.5267, 0.25, 0.5223, 0.6562, 0.5267, 0.6875, 0.5267, 0.6875, 0.5223, 0.6562, 0.5223, 0.1875, 0.5223, 0.1875, 0.5267, 0.2188, 0.5267, 0.2188, 0.5223, 0.6875, 0.5267, 0.7187, 0.5267, 0.7188, 0.5223, 0.6875, 0.5223, 0.1562, 0.5223, 0.1562, 0.5267, 0.1875, 0.5267, 0.1875, 0.5223, 0.7188, 0.5267, 0.75, 0.5267, 0.75, 0.5223, 0.7188, 0.5223, 0.125, 0.5223, 0.125, 0.5267, 0.1562, 0.5267, 0.1562, 0.5223, 0.1366, 0.5223, 0.75, 0.5267, 0.7812, 0.5267, 0.7812, 0.5223, 0.75, 0.5223, 0.09375, 0.5223, 0.09375, 0.5267, 0.125, 0.5267, 0.125, 0.5223, 0.7812, 0.5267, 0.8125, 0.5267, 0.8125, 0.5223, 0.7812, 0.5223, 0.0625, 0.5223, 0.0625, 0.5267, 0.09375, 0.5267, 0.09375, 0.5223, 0.8125, 0.5267, 0.8438, 0.5267, 0.8438, 0.5223, 0.8125, 0.5223, 0.8438, 0.5267, 0.875, 0.5267, 0.875, 0.5223, 0.8438, 0.5223, 0.4525, 0.6254, 0.4525, 0.5346, 0.4705, 0.5346, 0.4705, 0.6254, 0.625, 0.5223, 0.5938, 0.5223, 0.5938, 0.5267, 0.625, 0.5267, 0.25, 0.5223, 0.25, 0.5267, 0.2812, 0.5267, 0.2812, 0.5223, 0.3125, 0.5267, 0.3125, 0.5223, 0.2812, 0.5223, 0.2812, 0.5267, 0.3125, 0.5223, 0.3125, 0.5267, 0.3438, 0.5267, 0.3438, 0.5223, 0.3438, 0.5223, 0.3438, 0.5267, 0.375, 0.5267, 0.375, 0.5223, 0.3538, 0.5223, 0.4062, 0.6823, 0.4375, 0.6823, 0.4375, 0.6524, 0.4062, 0.6524, 0.5625, 0.5267, 0.5938, 0.5267, 0.5938, 0.5223, 0.5625, 0.5223, 0.9062, 0.6456, 0.9062, 0.6742, 0.9375, 0.6746, 0.9375, 0.646, 0.375, 0.5267, 0.4062, 0.6823, 0.4062, 0.6524, 0.375, 0.5223, 0.875, 0.5223, 0.875, 0.5267, 0.9062, 0.6742, 0.9062, 0.6456, 0.5625, 0.5223, 0.4705, 0.7161, 0.5862, 0.7111, 0.5962, 0.6815, 0.5625, 0.5267, 0.3644, 0.5208, 0.125, 0.5223, 0.1366, 0.5223, 0.1562, 0.5223, 0.1875, 0.5223, 0.2188, 0.5223, 0.25, 0.5223, 0.2812, 0.5223, 0.3125, 0.5223, 0.3438, 0.5223, 0.3538, 0.5223, 0.375, 0.5223, 0.3644, 0.7292, 0.6356, 0.5208, 0.6356, 0.7292, 0.375, 0.5267, 0.3438, 0.5267, 0.3125, 0.5267, 0.2812, 0.5267, 0.25, 0.5267, 0.2188, 0.5267, 0.1875, 0.5267, 0.1562, 0.5267, 0.125, 0.5267, 0.5625, 0.5267, 0.5962, 0.6815, 0.6069, 0.7112, 0.6268, 0.7152, 0.6007, 0.7108, 0.4375, 0.6823, 0.4062, 0.6823, 0.375, 0.5267, 0.6356, 0.7292, 0.625, 0.7292, 0.625, 0.5208, 0.6356, 0.5208, 0.125, 0.5267, 0.09375, 0.5267, 0.0625, 0.5267, 0.5903, 0.5534, 0.6799, 0.5548, 0.6391, 0.5382, 0.6773, 0.5561, 0.9375, 0.6746, 0.9062, 0.6742, 0.875, 0.5267, 0.8438, 0.5267, 0.8125, 0.5267, 0.7812, 0.5267, 0.75, 0.5267, 0.7187, 0.5267, 0.6875, 0.5267, 0.6562, 0.5267, 0.625, 0.5267, 0.5938, 0.5267, 0.609, 0.6254, 0.4525, 0.6254, 0.4525, 0.7161, 0.609, 0.7161, 0.4705, 0.5346, 0.6104, 0.5346, 0.6104, 0.6254, 0.4705, 0.6254, 0.4525, 0.7161, 0.4525, 0.6254, 0.4705, 0.6254, 0.4705, 0.7161, 0.0625, 0.5223, 0.4525, 0.5346, 0.6596, 0.5554, 0.5903, 0.5534, 0.0625, 0.5267, 0.9375, 0.6746, 0.6773, 0.5561, 0.6611, 0.546, 0.8801, 0.6267, 0.9375, 0.646, 0.6303, 0.5346, 0.631, 0.5346, 0.631, 0.6254, 0.6303, 0.6254, 0.6303, 0.6254, 0.631, 0.6254, 0.631, 0.7161, 0.6303, 0.7161, 0.4375, 0.6524, 0.4698, 0.6632, 0.4705, 0.7161, 0.5625, 0.5223, 0.5938, 0.5223, 0.625, 0.5223, 0.6562, 0.5223, 0.6875, 0.5223, 0.7188, 0.5223, 0.75, 0.5223, 0.7812, 0.5223, 0.8125, 0.5223, 0.8438, 0.5223, 0.875, 0.5223, 0.9062, 0.6456, 0.9375, 0.646, 0.8801, 0.6267, 0.4525, 0.5346, 0.0625, 0.5223, 0.09375, 0.5223, 0.125, 0.5223, 0.3644, 0.5208, 0.5732, 0.5208, 0.5732, 0.7292, 0.3644, 0.7292, 0.375, 0.5223, 0.4062, 0.6524, 0.4375, 0.6823, 0.6007, 0.7108, 0.6112, 0.7096, 0.4698, 0.6632, 0.4375, 0.6524, 0.4705, 0.6254, 0.6104, 0.6254, 0.6104, 0.7161, 0.4705, 0.7161, 0.6596, 0.5554, 0.6742, 0.5569, 0.5903, 0.5534, 0.6742, 0.5569, 0.6849, 0.558, 0.5903, 0.5534, 0.6849, 0.558, 0.6888, 0.5584, 0.5903, 0.5534, 0.6045, 0.5234, 0.6344, 0.5361, 0.6773, 0.5561, 0.6344, 0.5361, 0.6457, 0.5403, 0.6773, 0.5561, 0.6457, 0.5403, 0.6611, 0.546, 0.6773, 0.5561, 0.6476, 0.7194, 0.6284, 0.7152, 0.6007, 0.7108, 0.6284, 0.7152, 0.6211, 0.7128, 0.6007, 0.7108, 0.6211, 0.7128, 0.6112, 0.7096, 0.6007, 0.7108, 0.5862, 0.7111, 0.5944, 0.7107, 0.5962, 0.6815, 0.5944, 0.7107, 0.6003, 0.7105, 0.5962, 0.6815, 0.6003, 0.7105, 0.6025, 0.7104, 0.5962, 0.6815, 0.6303, 0.5346, 0.6303, 0.6254, 0.6303, 0.6254, 0.6303, 0.5346, 0.6303, 0.5346, 0.6303, 0.6254, 0.6203, 0.6254, 0.6203, 0.5346, 0.6203, 0.5346, 0.6203, 0.6254, 0.6104, 0.6254, 0.6104, 0.5346, 0.631, 0.7161, 0.631, 0.6254, 0.6311, 0.6254, 0.6311, 0.7161, 0.6311, 0.7161, 0.6311, 0.6254, 0.6201, 0.6254, 0.6201, 0.7161, 0.6201, 0.7161, 0.6201, 0.6254, 0.609, 0.6254, 0.609, 0.7161, 0.631, 0.6254, 0.631, 0.5346, 0.6311, 0.5346, 0.6311, 0.6254, 0.6311, 0.6254, 0.6311, 0.5346, 0.6201, 0.5346, 0.6201, 0.6254, 0.6201, 0.6254, 0.6201, 0.5346, 0.609, 0.5346, 0.609, 0.6254, 0.6303, 0.6254, 0.6303, 0.7161, 0.6303, 0.7161, 0.6303, 0.6254, 0.6303, 0.6254, 0.6303, 0.7161, 0.6203, 0.7161, 0.6203, 0.6254, 0.6203, 0.6254, 0.6203, 0.7161, 0.6104, 0.7161, 0.6104, 0.6254, 0.609, 0.5346, 0.4525, 0.5346, 0.4525, 0.6254, 0.609, 0.6254])
me_cube_001.use_remesh_fix_poles = True
me_cube_001.use_remesh_preserve_attributes = False
me_cube_001.update()

# ---- objects
ob_cylinder = bpy.data.objects.new('Cylinder', me_cylinder)
ob_cube = bpy.data.objects.new('Cube', me_cube_001)

# ---- transforms, parenting, visibility, modifiers, constraints
ob_cylinder.location = (16.09, 1.745, 3.578)
ob_cylinder.rotation_euler = (0.0, -0.0, 0.05526)
ob_cylinder.scale = (1.226, 1.226, 1.72)
_m = ob_cylinder.modifiers.new('Auto Smooth', 'NODES')
_m.node_group = ng_auto_smooth
_gi = [s.identifier for s in ng_auto_smooth.interface.items_tree if s.item_type == 'SOCKET' and s.in_out == 'INPUT']
_m[_gi[1]] = 0.5236  # Angle
ob_cube.location = (0.0, 0.0, 0.0)
_m = ob_cube.modifiers.new('Auto Smooth', 'NODES')
_m.node_group = ng_auto_smooth
_gi = [s.identifier for s in ng_auto_smooth.interface.items_tree if s.item_type == 'SOCKET' and s.in_out == 'INPUT']
_m[_gi[1]] = 0.5236  # Angle

# ---- collection membership
col_collection.objects.link(ob_cylinder)
col_collection.objects.link(ob_cube)

# ---- scene / render settings (as saved in the file)
scene.frame_start = 1; scene.frame_end = 250; scene.frame_set(158)
scene.render.engine = 'BLENDER_EEVEE_NEXT'
scene.cycles.sampling_pattern = 'TABULATED_SOBOL'
scene.cycles.use_light_tree = False
scene.view_settings.view_transform = 'Filmic'
bpy.context.view_layer.update()

# ---- added for rendering (the .blend has no active camera and no usable light): camera, sun
cam_auto = bpy.data.cameras.new('AutoCamera')
cam_auto.lens = 50.0
cam_auto.sensor_width = 36.0
cam_auto.clip_end = 1000.0
ob_auto_camera = bpy.data.objects.new('AutoCamera', cam_auto)
scene.collection.objects.link(ob_auto_camera)
ob_auto_camera.location = (40.494, -35.3653, 35.3606)
ob_auto_camera.rotation_euler = (1.09748, -7.21219e-08, 0.694738)
scene.camera = ob_auto_camera
light_auto_sun = bpy.data.lights.new('AutoSun', 'SUN')
light_auto_sun.energy = 3.0
light_auto_sun.angle = 0.0523599
ob_auto_sun = bpy.data.objects.new('AutoSun', light_auto_sun)
scene.collection.objects.link(ob_auto_sun)
ob_auto_sun.rotation_euler = (0.872665, 0.174533, 0.523599)
bpy.context.view_layer.update()
